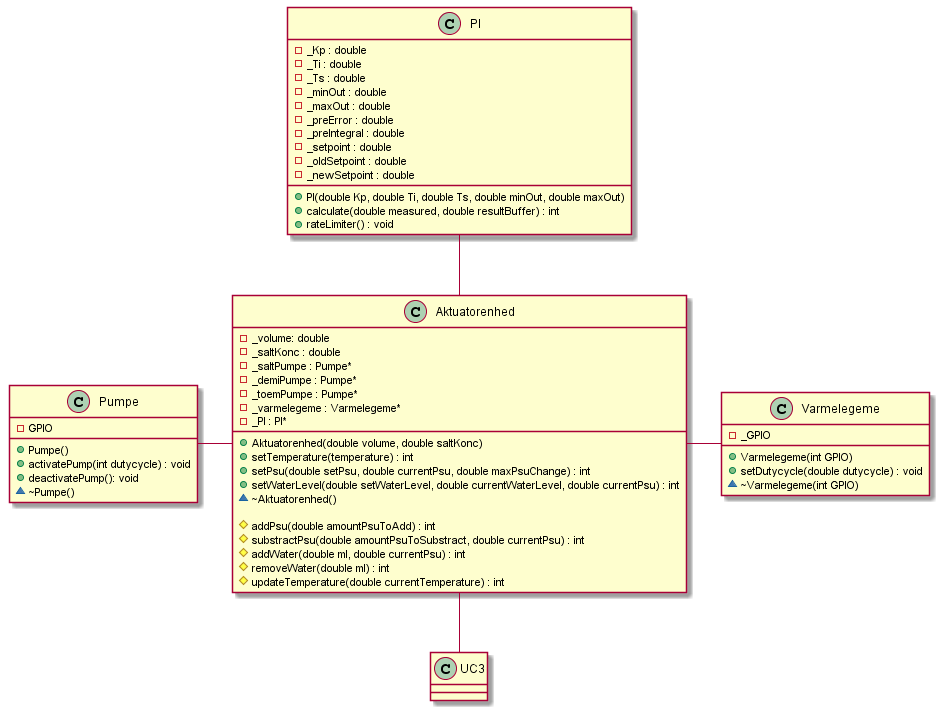

The diagram above was rendered by PlantUML. Its source (embedded in the PNG):
@startuml AE_Klaseediagram
class "Aktuatorenhed" as a
{
    - _volume: double
    - _saltKonc : double
    - _saltPumpe : Pumpe*
    - _demiPumpe : Pumpe*
    - _toemPumpe : Pumpe*
    - _varmelegeme : Varmelegeme*
    - _PI : PI*

    + Aktuatorenhed(double volume, double saltKonc)
    + setTemperature(temperature) : int 
    + setPsu(double setPsu, double currentPsu, double maxPsuChange) : int 
    + setWaterLevel(double setWaterLevel, double currentWaterLevel, double currentPsu) : int   
    ~ ~Aktuatorenhed()

    # addPsu(double amountPsuToAdd) : int 
    # substractPsu(double amountPsuToSubstract, double currentPsu) : int
    # addWater(double ml, double currentPsu) : int
    # removeWater(double ml) : int 
    # updateTemperature(double currentTemperature) : int
}
class "Varmelegeme" as v
{
    -_GPIO
    +Varmelegeme(int GPIO)
    +setDutycycle(double dutycycle) : void
    ~ ~Varmelegeme(int GPIO)



}
class "Pumpe" as p
{
    -GPIO

    +Pumpe()
    +activatePump(int dutycycle) : void
    +deactivatePump(): void
     ~ ~Pumpe() 
}

class "PI" as pi
{
    -_Kp : double
    -_Ti : double
    -_Ts : double
    -_minOut : double
    -_maxOut : double
    -_preError : double
    -_preIntegral : double
    -_setpoint : double
    -_oldSetpoint : double
    -_newSetpoint : double

    + PI(double Kp, double Ti, double Ts, double minOut, double maxOut)
    + calculate(double measured, double resultBuffer) : int
    + rateLimiter() : void
}


class "UC3" as u

pi -- a
p - a
a - v
a -- u



@enduml